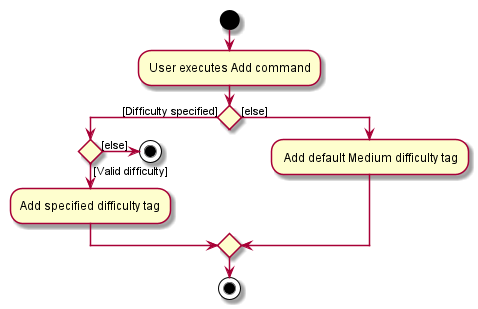

The diagram above was rendered by PlantUML. Its source (embedded in the PNG):
@startuml
start
:User executes Add command;


if () then ([Difficulty specified])
    if () then ([Valid difficulty])
    :Add specified difficulty tag;
    else ([else])
        stop
    endif
   else ([else])
       : Add default Medium difficulty tag;
endif
stop
@enduml